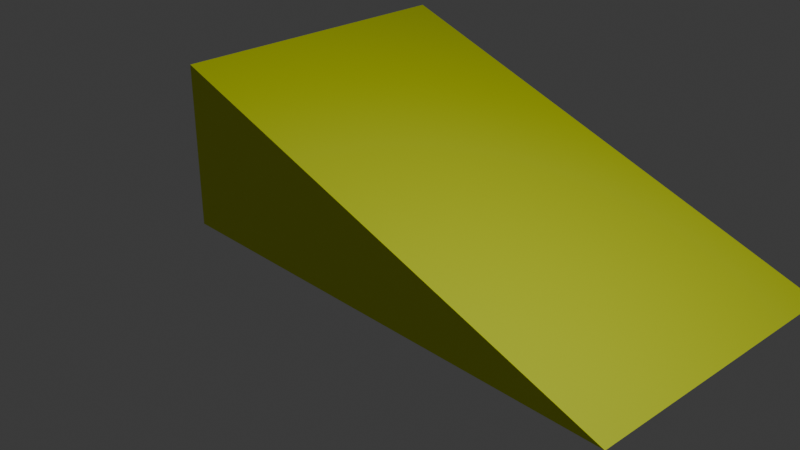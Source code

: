 # Source: ramp.blend  (saved by Blender 4.0.36; exported with 4.5.12 LTS)
import bpy
from mathutils import Matrix  # noqa: F401  (used for matrix-valued properties, if any)

bpy.ops.wm.read_factory_settings(use_empty=True)
scene = bpy.context.scene
scene.name = 'Scene'

# ---- collections
col_collection = bpy.data.collections.new('Collection'); scene.collection.children.link(col_collection)

# ---- materials (node trees are filled in below, after node groups)
mat_material = bpy.data.materials.new('Material')
mat_material.alpha_threshold = 0.0
mat_material.use_transparent_shadow = False
mat_material.roughness = 0.5
mat_material.line_color = (0.0, 0.0, 0.0, 1.0)

# ---- material node trees
mat_material.use_nodes = True; mat_material.node_tree.nodes.clear()
_N = mat_material.node_tree.nodes; _L = mat_material.node_tree.links
n0 = _N.new('ShaderNodeOutputMaterial'); n0.name = 'Material Output'; n0.location = (300, 300)
n1 = _N.new('ShaderNodeBsdfPrincipled'); n1.name = 'Principled BSDF'; n1.location = (10, 300)
n1.inputs[0].default_value = (0.6892, 0.8008, 0.01316, 1.0)
n1.inputs[3].default_value = 1.45
_L.new(n1.outputs[0], n0.inputs[0])
n0.is_active_output = True

# ---- world
world_world = bpy.data.worlds.new('World'); scene.world = world_world
world_world.use_nodes = True; world_world.node_tree.nodes.clear()
_N = world_world.node_tree.nodes; _L = world_world.node_tree.links
n0 = _N.new('ShaderNodeOutputWorld'); n0.name = 'World Output'; n0.location = (300, 300)
n1 = _N.new('ShaderNodeBackground'); n1.name = 'Background'; n1.location = (10, 300)
n1.inputs[0].default_value = (0.05088, 0.05088, 0.05088, 1.0)
_L.new(n1.outputs[0], n0.inputs[0])
n0.is_active_output = True
world_world.color = (0.05088, 0.05088, 0.05088)
world_world.use_sun_shadow = False
world_world.sun_shadow_jitter_overblur = 0.0

# ---- cameras
cam_camera = bpy.data.cameras.new('Camera')
cam_camera.clip_end = 100.0
cam_camera.ortho_scale = 7.314

# ---- lights
light_light = bpy.data.lights.new('Light', 'POINT')
light_light.transmission_factor = 0.0
light_light.use_soft_falloff = False
light_light.energy = 1000.0
light_light.shadow_soft_size = 0.1
light_light.shadow_maximum_resolution = 0.006
light_light.use_absolute_resolution = True

# ---- meshes
me_cube = bpy.data.meshes.new('Cube')
me_cube.from_pydata([(1.0, 1.0, -1.0), (1.0, -1.0, -1.0), (-1.0, 1.0, 1.0), (-1.0, 1.0, -1.0), (-1.0, -1.0, 1.0), (-1.0, -1.0, -1.0)], [], [(3, 2, 0), (4, 5, 1), (5, 4, 2, 3), (3, 0, 1, 5), (0, 2, 4, 1)])
_uv = me_cube.uv_layers.new(name='UVMap')
_uv.uv.foreach_set('vector', [0.375, 0.25, 0.625, 0.25, 0.375, 0.5, 0.625, 0.0, 0.125, 0.75, 0.375, 0.75, 0.375, 0.0, 0.625, 0.0, 0.625, 0.25, 0.375, 0.25, 0.125, 0.5, 0.375, 0.5, 0.375, 0.75, 0.125, 0.75, 0.375, 0.5, 0.625, 0.25, 0.625, 0.0, 0.375, 0.75])
me_cube.materials.append(mat_material)
me_cube.use_mirror_vertex_groups = False
me_cube.update()

# ---- objects
ob_cube = bpy.data.objects.new('Cube', me_cube)
ob_light = bpy.data.objects.new('Light', light_light)
ob_camera = bpy.data.objects.new('Camera', cam_camera)

# ---- transforms, parenting, visibility, modifiers, constraints
ob_cube.location = (0.0, 1.423, 0.0)
ob_cube.scale = (3.0, -1.831, 1.0)
ob_cube.lock_rotations_4d = False
ob_cube.empty_display_type = 'ARROWS'
ob_cube.lineart.crease_threshold = 0.0
ob_light.location = (4.076, -0.4177, 5.904)
ob_light.rotation_euler = (0.6503, 0.05522, 1.866)
ob_light.scale = (-1.774, 1.046, 1.055)
ob_light.lock_rotations_4d = False
ob_light.empty_display_type = 'ARROWS'
ob_light.color = (0.0, 0.0, 0.0, 0.0)
ob_light.lineart.crease_threshold = 0.0
ob_camera.location = (7.359, -6.926, 4.958)
ob_camera.rotation_euler = (1.109, 0.0, 0.8149)
ob_camera.lock_rotations_4d = False
ob_camera.empty_display_type = 'ARROWS'
ob_camera.color = (0.0, 0.0, 0.0, 0.0)
ob_camera.display_type = 'WIRE'
ob_camera.lineart.crease_threshold = 0.0

# ---- collection membership
col_collection.objects.link(ob_cube)
col_collection.objects.link(ob_light)
col_collection.objects.link(ob_camera)

# ---- scene / render settings (as saved in the file)
scene.camera = ob_camera
scene.frame_start = 1; scene.frame_end = 250; scene.frame_set(1)
scene.render.engine = 'BLENDER_EEVEE_NEXT'
scene.cycles.sampling_pattern = 'TABULATED_SOBOL'
bpy.context.view_layer.update()
